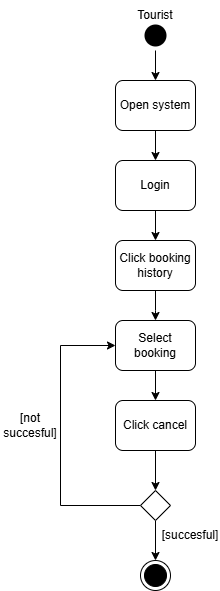

The diagram above was exported from draw.io. Its source (the exported page's mxGraphModel, read from the mxfile embedded in the PNG):
<mxGraphModel dx="872" dy="439" grid="1" gridSize="10" guides="1" tooltips="1" connect="1" arrows="1" fold="1" page="1" pageScale="1" pageWidth="850" pageHeight="1100" math="0" shadow="0">
  <root>
    <mxCell id="0" />
    <mxCell id="1" parent="0" />
    <mxCell id="RaC0XRMJmItgWPZH-mBA-1" style="edgeStyle=orthogonalEdgeStyle;rounded=0;orthogonalLoop=1;jettySize=auto;html=1;entryX=0.5;entryY=0;entryDx=0;entryDy=0;" edge="1" parent="1" source="RaC0XRMJmItgWPZH-mBA-2" target="RaC0XRMJmItgWPZH-mBA-6">
      <mxGeometry relative="1" as="geometry" />
    </mxCell>
    <mxCell id="RaC0XRMJmItgWPZH-mBA-2" value="" style="ellipse;html=1;shape=startState;fillColor=#000000;strokeColor=none;" vertex="1" parent="1">
      <mxGeometry x="560" y="290" width="30" height="30" as="geometry" />
    </mxCell>
    <mxCell id="RaC0XRMJmItgWPZH-mBA-3" value="" style="edgeStyle=orthogonalEdgeStyle;html=1;verticalAlign=bottom;endArrow=open;endSize=8;strokeColor=none;rounded=0;" edge="1" parent="1" source="RaC0XRMJmItgWPZH-mBA-2">
      <mxGeometry relative="1" as="geometry">
        <mxPoint x="605" y="380" as="targetPoint" />
      </mxGeometry>
    </mxCell>
    <mxCell id="RaC0XRMJmItgWPZH-mBA-4" value="Tourist" style="text;html=1;align=center;verticalAlign=middle;whiteSpace=wrap;rounded=0;" vertex="1" parent="1">
      <mxGeometry x="545" y="270" width="60" height="30" as="geometry" />
    </mxCell>
    <mxCell id="RaC0XRMJmItgWPZH-mBA-5" style="edgeStyle=orthogonalEdgeStyle;rounded=0;orthogonalLoop=1;jettySize=auto;html=1;entryX=0.5;entryY=0;entryDx=0;entryDy=0;" edge="1" parent="1" source="RaC0XRMJmItgWPZH-mBA-6" target="RaC0XRMJmItgWPZH-mBA-8">
      <mxGeometry relative="1" as="geometry" />
    </mxCell>
    <mxCell id="RaC0XRMJmItgWPZH-mBA-6" value="Open system" style="rounded=1;whiteSpace=wrap;html=1;" vertex="1" parent="1">
      <mxGeometry x="535" y="350" width="80" height="50" as="geometry" />
    </mxCell>
    <mxCell id="RaC0XRMJmItgWPZH-mBA-7" style="edgeStyle=orthogonalEdgeStyle;rounded=0;orthogonalLoop=1;jettySize=auto;html=1;entryX=0.5;entryY=0;entryDx=0;entryDy=0;" edge="1" parent="1" source="RaC0XRMJmItgWPZH-mBA-8" target="RaC0XRMJmItgWPZH-mBA-10">
      <mxGeometry relative="1" as="geometry" />
    </mxCell>
    <mxCell id="RaC0XRMJmItgWPZH-mBA-8" value="Login" style="rounded=1;whiteSpace=wrap;html=1;" vertex="1" parent="1">
      <mxGeometry x="535" y="430" width="80" height="50" as="geometry" />
    </mxCell>
    <mxCell id="RaC0XRMJmItgWPZH-mBA-9" style="edgeStyle=orthogonalEdgeStyle;rounded=0;orthogonalLoop=1;jettySize=auto;html=1;entryX=0.5;entryY=0;entryDx=0;entryDy=0;" edge="1" parent="1" source="RaC0XRMJmItgWPZH-mBA-10">
      <mxGeometry relative="1" as="geometry">
        <mxPoint x="575" y="590" as="targetPoint" />
      </mxGeometry>
    </mxCell>
    <mxCell id="RaC0XRMJmItgWPZH-mBA-10" value="Click booking history" style="rounded=1;whiteSpace=wrap;html=1;" vertex="1" parent="1">
      <mxGeometry x="535" y="510" width="80" height="50" as="geometry" />
    </mxCell>
    <mxCell id="RaC0XRMJmItgWPZH-mBA-24" style="edgeStyle=orthogonalEdgeStyle;rounded=0;orthogonalLoop=1;jettySize=auto;html=1;entryX=0.5;entryY=0;entryDx=0;entryDy=0;" edge="1" parent="1" source="RaC0XRMJmItgWPZH-mBA-15" target="RaC0XRMJmItgWPZH-mBA-23">
      <mxGeometry relative="1" as="geometry" />
    </mxCell>
    <mxCell id="RaC0XRMJmItgWPZH-mBA-15" value="Click cancel" style="rounded=1;whiteSpace=wrap;html=1;" vertex="1" parent="1">
      <mxGeometry x="535" y="670" width="80" height="50" as="geometry" />
    </mxCell>
    <mxCell id="RaC0XRMJmItgWPZH-mBA-18" value="" style="ellipse;html=1;shape=endState;fillColor=#000000;strokeColor=light-dark(#000000, #ff9090);" vertex="1" parent="1">
      <mxGeometry x="560" y="830" width="30" height="30" as="geometry" />
    </mxCell>
    <mxCell id="RaC0XRMJmItgWPZH-mBA-21" style="edgeStyle=orthogonalEdgeStyle;rounded=0;orthogonalLoop=1;jettySize=auto;html=1;entryX=0.5;entryY=0;entryDx=0;entryDy=0;" edge="1" parent="1" source="RaC0XRMJmItgWPZH-mBA-19" target="RaC0XRMJmItgWPZH-mBA-15">
      <mxGeometry relative="1" as="geometry" />
    </mxCell>
    <mxCell id="RaC0XRMJmItgWPZH-mBA-19" value="Select booking" style="rounded=1;whiteSpace=wrap;html=1;" vertex="1" parent="1">
      <mxGeometry x="535" y="590" width="80" height="50" as="geometry" />
    </mxCell>
    <mxCell id="RaC0XRMJmItgWPZH-mBA-27" style="edgeStyle=orthogonalEdgeStyle;rounded=0;orthogonalLoop=1;jettySize=auto;html=1;entryX=0.5;entryY=0;entryDx=0;entryDy=0;" edge="1" parent="1" source="RaC0XRMJmItgWPZH-mBA-23" target="RaC0XRMJmItgWPZH-mBA-18">
      <mxGeometry relative="1" as="geometry" />
    </mxCell>
    <mxCell id="RaC0XRMJmItgWPZH-mBA-28" style="edgeStyle=orthogonalEdgeStyle;rounded=0;orthogonalLoop=1;jettySize=auto;html=1;entryX=0;entryY=0.5;entryDx=0;entryDy=0;" edge="1" parent="1" source="RaC0XRMJmItgWPZH-mBA-23" target="RaC0XRMJmItgWPZH-mBA-19">
      <mxGeometry relative="1" as="geometry">
        <Array as="points">
          <mxPoint x="480" y="775" />
          <mxPoint x="480" y="615" />
        </Array>
      </mxGeometry>
    </mxCell>
    <mxCell id="RaC0XRMJmItgWPZH-mBA-23" value="" style="rhombus;whiteSpace=wrap;html=1;" vertex="1" parent="1">
      <mxGeometry x="560" y="760" width="30" height="30" as="geometry" />
    </mxCell>
    <mxCell id="RaC0XRMJmItgWPZH-mBA-25" value="[succesful]" style="text;html=1;align=center;verticalAlign=middle;whiteSpace=wrap;rounded=0;" vertex="1" parent="1">
      <mxGeometry x="580" y="790" width="60" height="30" as="geometry" />
    </mxCell>
    <mxCell id="RaC0XRMJmItgWPZH-mBA-29" value="[not succesful]" style="text;html=1;align=center;verticalAlign=middle;whiteSpace=wrap;rounded=0;" vertex="1" parent="1">
      <mxGeometry x="420" y="680" width="60" height="30" as="geometry" />
    </mxCell>
  </root>
</mxGraphModel>